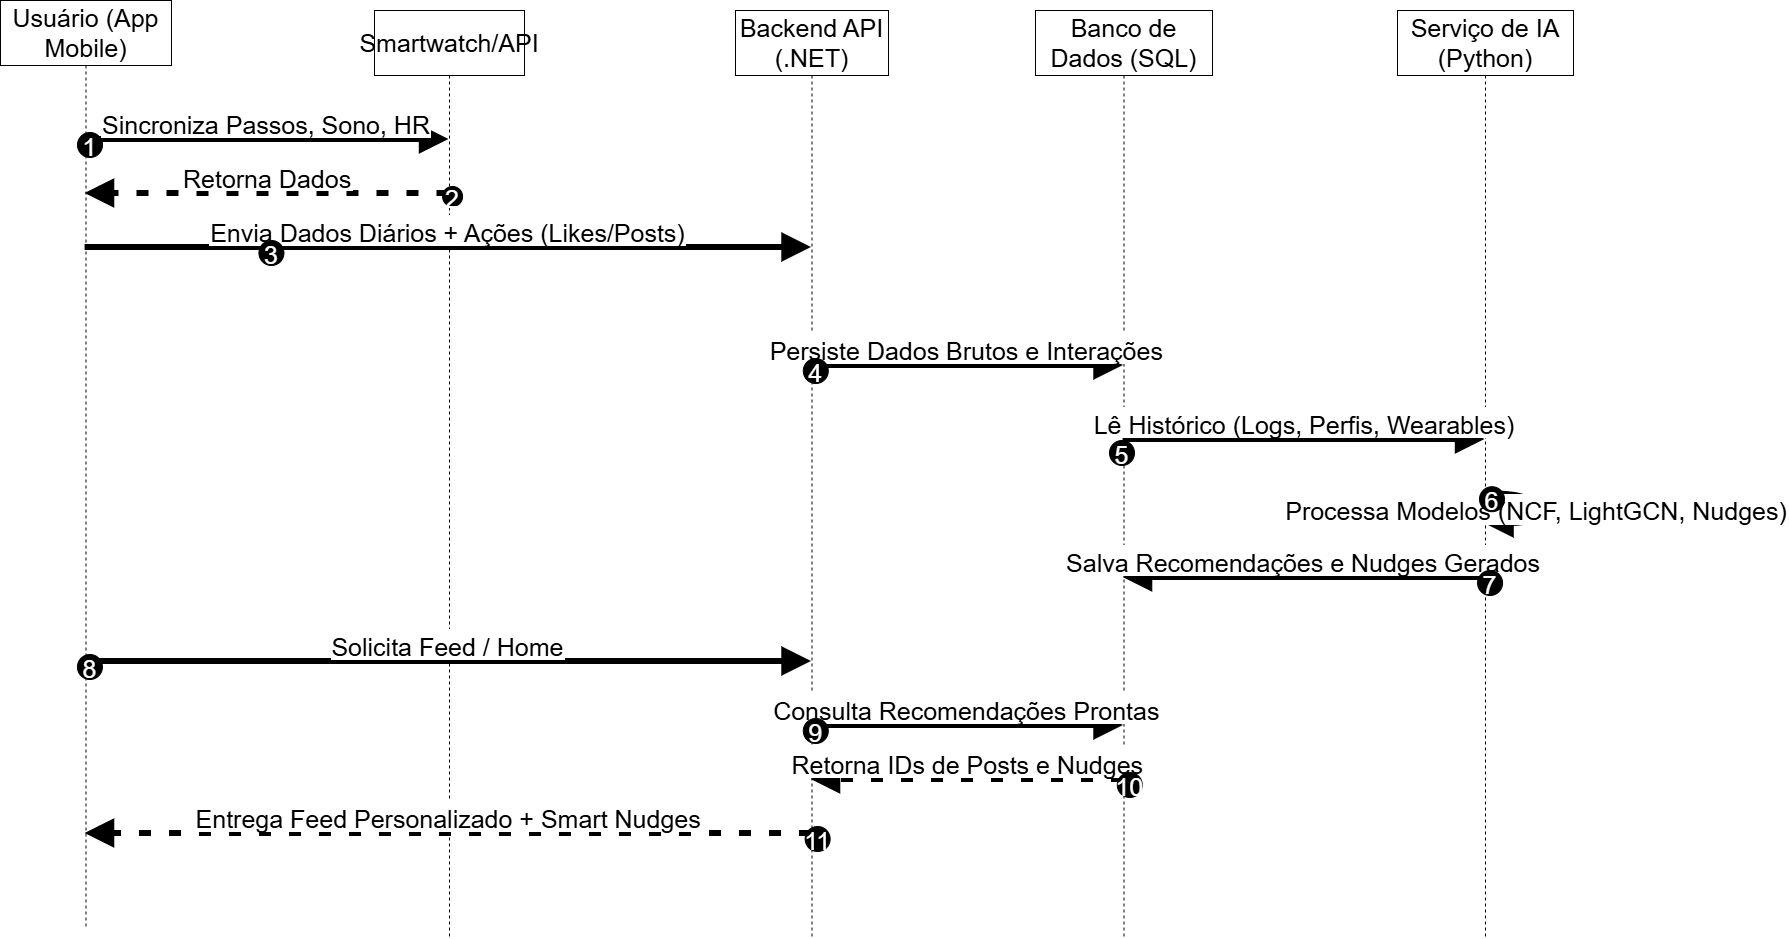

The diagram above was exported from draw.io. Its source (the exported page's mxGraphModel, read from the mxfile embedded in the PNG):
<mxGraphModel dx="1489" dy="803" grid="1" gridSize="10" guides="1" tooltips="1" connect="1" arrows="1" fold="1" page="1" pageScale="1" pageWidth="850" pageHeight="1100" math="0" shadow="0">
  <root>
    <mxCell id="0" />
    <mxCell id="1" parent="0" />
    <mxCell id="MZEWls4On7xiAp2V8npy-1" parent="1" style="shape=umlLifeline;perimeter=lifelinePerimeter;whiteSpace=wrap;container=1;dropTarget=0;collapsible=0;recursiveResize=0;outlineConnect=0;portConstraint=eastwest;newEdgeStyle={&quot;edgeStyle&quot;:&quot;elbowEdgeStyle&quot;,&quot;elbow&quot;:&quot;vertical&quot;,&quot;curved&quot;:0,&quot;rounded&quot;:0};size=65;fontSize=25;movable=1;resizable=1;rotatable=1;deletable=1;editable=1;locked=0;connectable=1;" value="Usuário (App Mobile)" vertex="1">
      <mxGeometry height="928" width="171" x="20" y="10" as="geometry" />
    </mxCell>
    <mxCell id="MZEWls4On7xiAp2V8npy-2" parent="1" style="shape=umlLifeline;perimeter=lifelinePerimeter;whiteSpace=wrap;container=1;dropTarget=0;collapsible=0;recursiveResize=0;outlineConnect=0;portConstraint=eastwest;newEdgeStyle={&quot;edgeStyle&quot;:&quot;elbowEdgeStyle&quot;,&quot;elbow&quot;:&quot;vertical&quot;,&quot;curved&quot;:0,&quot;rounded&quot;:0};size=65;fontSize=25;" value="Smartwatch/API" vertex="1">
      <mxGeometry height="928" width="150" x="394" y="20" as="geometry" />
    </mxCell>
    <mxCell id="MZEWls4On7xiAp2V8npy-3" parent="1" style="shape=umlLifeline;perimeter=lifelinePerimeter;whiteSpace=wrap;container=1;dropTarget=0;collapsible=0;recursiveResize=0;outlineConnect=0;portConstraint=eastwest;newEdgeStyle={&quot;edgeStyle&quot;:&quot;elbowEdgeStyle&quot;,&quot;elbow&quot;:&quot;vertical&quot;,&quot;curved&quot;:0,&quot;rounded&quot;:0};size=65;fontSize=25;" value="Backend API (.NET)" vertex="1">
      <mxGeometry height="928" width="153" x="755" y="20" as="geometry" />
    </mxCell>
    <mxCell id="MZEWls4On7xiAp2V8npy-4" parent="1" style="shape=umlLifeline;perimeter=lifelinePerimeter;whiteSpace=wrap;container=1;dropTarget=0;collapsible=0;recursiveResize=0;outlineConnect=0;portConstraint=eastwest;newEdgeStyle={&quot;edgeStyle&quot;:&quot;elbowEdgeStyle&quot;,&quot;elbow&quot;:&quot;vertical&quot;,&quot;curved&quot;:0,&quot;rounded&quot;:0};size=65;fontSize=25;" value="Banco de Dados (SQL)" vertex="1">
      <mxGeometry height="928" width="177" x="1055" y="20" as="geometry" />
    </mxCell>
    <mxCell id="MZEWls4On7xiAp2V8npy-5" parent="1" style="shape=umlLifeline;perimeter=lifelinePerimeter;whiteSpace=wrap;container=1;dropTarget=0;collapsible=0;recursiveResize=0;outlineConnect=0;portConstraint=eastwest;newEdgeStyle={&quot;edgeStyle&quot;:&quot;elbowEdgeStyle&quot;,&quot;elbow&quot;:&quot;vertical&quot;,&quot;curved&quot;:0,&quot;rounded&quot;:0};size=65;fontSize=25;" value="Serviço de IA (Python)" vertex="1">
      <mxGeometry height="928" width="176" x="1417" y="20" as="geometry" />
    </mxCell>
    <mxCell id="MZEWls4On7xiAp2V8npy-12" edge="1" parent="1" source="MZEWls4On7xiAp2V8npy-1" style="verticalAlign=bottom;edgeStyle=elbowEdgeStyle;elbow=vertical;curved=0;rounded=0;endArrow=block;fontSize=25;strokeWidth=6;startSize=6;endSize=14;" target="MZEWls4On7xiAp2V8npy-2" value="Sincroniza Passos, Sono, HR">
      <mxGeometry relative="1" as="geometry">
        <Array as="points">
          <mxPoint x="296" y="149" />
        </Array>
      </mxGeometry>
    </mxCell>
    <mxCell id="MZEWls4On7xiAp2V8npy-13" parent="MZEWls4On7xiAp2V8npy-12" style="ellipse;fillColor=#000000;align=center;fontColor=#FFFFFF;fontSize=25;aspect=fixed;" value="1" vertex="1">
      <mxGeometry height="25" relative="1" width="25" as="geometry">
        <mxPoint x="-189" y="-7" as="offset" />
      </mxGeometry>
    </mxCell>
    <mxCell id="MZEWls4On7xiAp2V8npy-14" edge="1" parent="1" source="MZEWls4On7xiAp2V8npy-2" style="verticalAlign=bottom;edgeStyle=elbowEdgeStyle;elbow=vertical;curved=0;rounded=0;dashed=1;dashPattern=2 3;endArrow=block;fontSize=25;strokeWidth=6;startSize=6;endSize=14;" target="MZEWls4On7xiAp2V8npy-1" value="Retorna Dados">
      <mxGeometry relative="1" as="geometry">
        <Array as="points">
          <mxPoint x="299" y="203" />
        </Array>
      </mxGeometry>
    </mxCell>
    <mxCell id="MZEWls4On7xiAp2V8npy-15" parent="MZEWls4On7xiAp2V8npy-14" style="ellipse;aspect=fixed;fillColor=#000000;align=center;fontColor=#FFFFFF;fontSize=25;" value="2" vertex="1">
      <mxGeometry height="20" relative="1" width="20" as="geometry">
        <mxPoint x="175" y="-7" as="offset" />
      </mxGeometry>
    </mxCell>
    <mxCell id="MZEWls4On7xiAp2V8npy-16" edge="1" parent="1" source="MZEWls4On7xiAp2V8npy-1" style="verticalAlign=bottom;edgeStyle=elbowEdgeStyle;elbow=vertical;curved=0;rounded=0;endArrow=block;fontSize=25;strokeWidth=6;startSize=6;endSize=14;" target="MZEWls4On7xiAp2V8npy-3" value="Envia Dados Diários + Ações (Likes/Posts)">
      <mxGeometry relative="1" x="-0.0026" as="geometry">
        <mxPoint as="offset" />
        <Array as="points">
          <mxPoint x="296" y="257" />
        </Array>
      </mxGeometry>
    </mxCell>
    <mxCell id="MZEWls4On7xiAp2V8npy-17" parent="MZEWls4On7xiAp2V8npy-16" style="ellipse;fillColor=#000000;align=center;fontColor=#FFFFFF;fontSize=25;aspect=fixed;" value="3" vertex="1">
      <mxGeometry height="25" relative="1" width="25" as="geometry">
        <mxPoint x="-189" y="-7" as="offset" />
      </mxGeometry>
    </mxCell>
    <mxCell id="MZEWls4On7xiAp2V8npy-20" edge="1" parent="1" source="MZEWls4On7xiAp2V8npy-3" style="verticalAlign=bottom;edgeStyle=elbowEdgeStyle;elbow=vertical;curved=0;rounded=0;endArrow=block;fontSize=25;strokeWidth=6;startSize=6;endSize=14;" target="MZEWls4On7xiAp2V8npy-4" value="Persiste Dados Brutos e Interações">
      <mxGeometry relative="1" as="geometry">
        <Array as="points">
          <mxPoint x="996" y="375" />
        </Array>
      </mxGeometry>
    </mxCell>
    <mxCell id="MZEWls4On7xiAp2V8npy-21" parent="MZEWls4On7xiAp2V8npy-20" style="ellipse;fillColor=#000000;align=center;fontColor=#FFFFFF;fontSize=25;aspect=fixed;" value="4" vertex="1">
      <mxGeometry height="25" relative="1" width="25" as="geometry">
        <mxPoint x="-163.5" y="-7" as="offset" />
      </mxGeometry>
    </mxCell>
    <mxCell id="MZEWls4On7xiAp2V8npy-22" edge="1" parent="1" source="MZEWls4On7xiAp2V8npy-4" style="verticalAlign=bottom;edgeStyle=elbowEdgeStyle;elbow=vertical;curved=0;rounded=0;endArrow=block;fontSize=25;strokeWidth=6;startSize=6;endSize=14;" target="MZEWls4On7xiAp2V8npy-5" value="Lê Histórico (Logs, Perfis, Wearables)">
      <mxGeometry relative="1" as="geometry">
        <Array as="points">
          <mxPoint x="1333" y="449" />
        </Array>
      </mxGeometry>
    </mxCell>
    <mxCell id="MZEWls4On7xiAp2V8npy-23" parent="MZEWls4On7xiAp2V8npy-22" style="ellipse;fillColor=#000000;align=center;fontColor=#FFFFFF;fontSize=25;aspect=fixed;" value="5" vertex="1">
      <mxGeometry height="25" relative="1" width="25" as="geometry">
        <mxPoint x="-195" y="1" as="offset" />
      </mxGeometry>
    </mxCell>
    <mxCell id="MZEWls4On7xiAp2V8npy-24" edge="1" parent="1" source="MZEWls4On7xiAp2V8npy-5" style="curved=1;endArrow=block;rounded=0;fontSize=25;strokeWidth=6;startSize=6;endSize=14;" target="MZEWls4On7xiAp2V8npy-5" value="Processa Modelos (NCF, LightGCN, Nudges)">
      <mxGeometry relative="1" as="geometry">
        <Array as="points">
          <mxPoint x="1556" y="503" />
          <mxPoint x="1556" y="533" />
        </Array>
      </mxGeometry>
    </mxCell>
    <mxCell id="MZEWls4On7xiAp2V8npy-25" parent="MZEWls4On7xiAp2V8npy-24" style="ellipse;fillColor=#000000;align=center;fontColor=#FFFFFF;fontSize=25;aspect=fixed;" value="6" vertex="1">
      <mxGeometry height="25" relative="1" width="25" as="geometry">
        <mxPoint x="-57" y="-22" as="offset" />
      </mxGeometry>
    </mxCell>
    <mxCell id="MZEWls4On7xiAp2V8npy-26" edge="1" parent="1" source="MZEWls4On7xiAp2V8npy-5" style="verticalAlign=bottom;edgeStyle=elbowEdgeStyle;elbow=vertical;curved=0;rounded=0;endArrow=block;fontSize=25;strokeWidth=6;startSize=6;endSize=14;" target="MZEWls4On7xiAp2V8npy-4" value="Salva Recomendações e Nudges Gerados">
      <mxGeometry relative="1" as="geometry">
        <Array as="points">
          <mxPoint x="1336" y="587" />
        </Array>
      </mxGeometry>
    </mxCell>
    <mxCell id="MZEWls4On7xiAp2V8npy-27" parent="MZEWls4On7xiAp2V8npy-26" style="ellipse;fillColor=#000000;align=center;fontColor=#FFFFFF;fontSize=25;aspect=fixed;" value="7" vertex="1">
      <mxGeometry height="25" relative="1" width="25" as="geometry">
        <mxPoint x="174" y="-7" as="offset" />
      </mxGeometry>
    </mxCell>
    <mxCell id="MZEWls4On7xiAp2V8npy-28" edge="1" parent="1" source="MZEWls4On7xiAp2V8npy-1" style="verticalAlign=bottom;edgeStyle=elbowEdgeStyle;elbow=vertical;curved=0;rounded=0;endArrow=block;fontSize=25;strokeWidth=6;startSize=6;endSize=14;" target="MZEWls4On7xiAp2V8npy-3" value="Solicita Feed / Home">
      <mxGeometry relative="1" as="geometry">
        <Array as="points">
          <mxPoint x="477" y="671" />
        </Array>
      </mxGeometry>
    </mxCell>
    <mxCell id="MZEWls4On7xiAp2V8npy-29" parent="MZEWls4On7xiAp2V8npy-28" style="ellipse;fillColor=#000000;align=center;fontColor=#FFFFFF;fontSize=25;aspect=fixed;" value="8" vertex="1">
      <mxGeometry height="25" relative="1" width="25" as="geometry">
        <mxPoint x="-370.5" y="-7" as="offset" />
      </mxGeometry>
    </mxCell>
    <mxCell id="MZEWls4On7xiAp2V8npy-30" edge="1" parent="1" source="MZEWls4On7xiAp2V8npy-3" style="verticalAlign=bottom;edgeStyle=elbowEdgeStyle;elbow=vertical;curved=0;rounded=0;endArrow=block;fontSize=25;strokeWidth=6;startSize=6;endSize=14;" target="MZEWls4On7xiAp2V8npy-4" value="Consulta Recomendações Prontas">
      <mxGeometry relative="1" as="geometry">
        <Array as="points">
          <mxPoint x="996" y="735" />
        </Array>
      </mxGeometry>
    </mxCell>
    <mxCell id="MZEWls4On7xiAp2V8npy-31" parent="MZEWls4On7xiAp2V8npy-30" style="ellipse;fillColor=#000000;align=center;fontColor=#FFFFFF;fontSize=25;aspect=fixed;" value="9" vertex="1">
      <mxGeometry height="25" relative="1" width="25" as="geometry">
        <mxPoint x="-163.5" y="-7" as="offset" />
      </mxGeometry>
    </mxCell>
    <mxCell id="MZEWls4On7xiAp2V8npy-32" edge="1" parent="1" source="MZEWls4On7xiAp2V8npy-4" style="verticalAlign=bottom;edgeStyle=elbowEdgeStyle;elbow=vertical;curved=0;rounded=0;dashed=1;dashPattern=2 3;endArrow=block;fontSize=25;strokeWidth=6;startSize=6;endSize=14;" target="MZEWls4On7xiAp2V8npy-3" value="Retorna IDs de Posts e Nudges">
      <mxGeometry relative="1" as="geometry">
        <Array as="points">
          <mxPoint x="999" y="789" />
        </Array>
      </mxGeometry>
    </mxCell>
    <mxCell id="MZEWls4On7xiAp2V8npy-33" parent="MZEWls4On7xiAp2V8npy-32" style="ellipse;fillColor=#000000;align=center;fontColor=#FFFFFF;fontSize=25;aspect=fixed;" value="10" vertex="1">
      <mxGeometry height="25" relative="1" width="25" as="geometry">
        <mxPoint x="149.5" y="-7" as="offset" />
      </mxGeometry>
    </mxCell>
    <mxCell id="MZEWls4On7xiAp2V8npy-34" edge="1" parent="1" source="MZEWls4On7xiAp2V8npy-3" style="verticalAlign=bottom;edgeStyle=elbowEdgeStyle;elbow=vertical;curved=0;rounded=0;dashed=1;dashPattern=2 3;endArrow=block;fontSize=25;strokeWidth=6;startSize=6;endSize=14;" target="MZEWls4On7xiAp2V8npy-1" value="Entrega Feed Personalizado + Smart Nudges">
      <mxGeometry relative="1" as="geometry">
        <Array as="points">
          <mxPoint x="480" y="843" />
        </Array>
      </mxGeometry>
    </mxCell>
    <mxCell id="MZEWls4On7xiAp2V8npy-35" parent="MZEWls4On7xiAp2V8npy-34" style="ellipse;fillColor=#000000;align=center;fontColor=#FFFFFF;fontSize=25;aspect=fixed;" value="11" vertex="1">
      <mxGeometry height="25" relative="1" width="25" as="geometry">
        <mxPoint x="356.5" y="-7" as="offset" />
      </mxGeometry>
    </mxCell>
  </root>
</mxGraphModel>